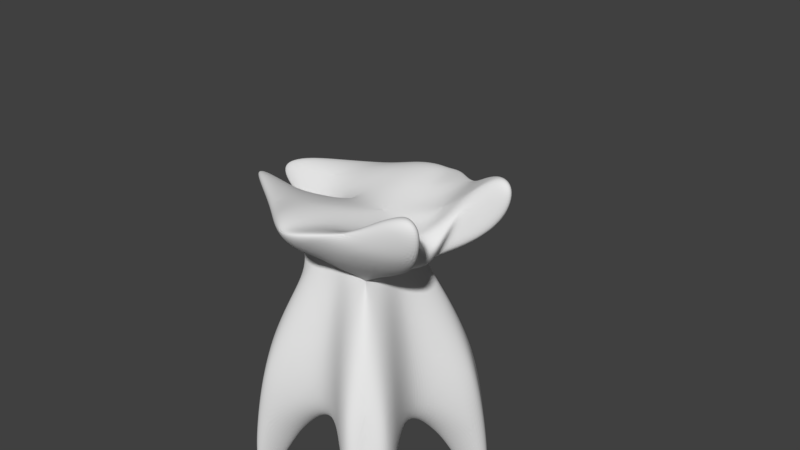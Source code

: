 # Source: enemy1.blend  (saved by Blender 2.79.0; exported with 4.5.12 LTS)
import bpy
from mathutils import Matrix  # noqa: F401  (used for matrix-valued properties, if any)

bpy.ops.wm.read_factory_settings(use_empty=True)
scene = bpy.context.scene
scene.name = 'Scene'

# ---- collections
col_collection_1 = bpy.data.collections.new('Collection 1'); scene.collection.children.link(col_collection_1)

# ---- materials (node trees are filled in below, after node groups)
mat_material = bpy.data.materials.new('Material')
mat_material.alpha_threshold = 0.0
mat_material.use_transparent_shadow = False
mat_material.roughness = 0.5
mat_material.line_color = (0.0, 0.0, 0.0, 1.0)

# ---- material node trees

# ---- world
world_world = bpy.data.worlds.new('World'); scene.world = world_world
world_world.color = (0.05088, 0.05088, 0.05088)
world_world.use_sun_shadow = False
world_world.sun_shadow_jitter_overblur = 0.0
world_world.cycles.sampling_method = 'MANUAL'

# ---- cameras
cam_camera = bpy.data.cameras.new('Camera')
cam_camera.clip_end = 100.0
cam_camera.lens = 35.0
cam_camera.sensor_width = 32.0
cam_camera.sensor_height = 18.0
cam_camera.ortho_scale = 7.314
cam_camera.dof.focus_distance = 0.0
cam_camera.dof.aperture_fstop = 128.0

# ---- meshes
me_cube = bpy.data.meshes.new('Cube')
me_cube.from_pydata([(1.369, 1.258, -2.495), (1.369, -1.308, -2.495), (-1.369, -1.308, -2.495), (-1.369, 1.258, -2.495), (1.736, 0.8213, 0.8225), (1.736, -0.8213, 0.8225), (-3.107, -0.09139, 0.3635), (-3.107, 0.06057, 0.3635), (0.6864, -0.006136, -0.8572), (1.194e-07, 0.6247, -0.8573), (0.4951, 0.4951, 0.0), (2.972e-08, -0.6617, -0.8572), (0.4951, -0.4951, 0.0), (-0.6864, -0.006136, -0.8572), (-0.4951, -0.4951, 0.0), (-0.4951, 0.4951, 0.0), (1.236, -5.364e-07, 0.1332), (0.06672, 1.726, 0.4162), (0.06672, -1.726, 0.4162), (-0.3335, 1.788e-07, 0.3213), (1.085e-07, 0.4951, 0.0), (-0.9828, 1.108e-07, 0.0), (-1.571e-07, -0.4951, 0.0), (0.4951, -1.548e-07, 0.0), (0.2538, -1.788e-07, 0.3337), (5.96e-08, 1.192e-07, -0.8293), (1.553, -0.9125, -1.312), (-0.9856, 1.43, -1.312), (-0.9856, -1.48, -1.312), (-1.553, 0.8633, -1.312), (1.553, 0.8633, -1.312), (0.9856, 1.43, -1.312), (1.0, 1.0, -0.5), (0.9856, -1.48, -1.312), (1.0, -1.0, -0.5), (-1.553, -0.9125, -1.312), (-1.0, -1.0, -0.5), (-1.0, 1.0, -0.5), (-0.2476, 0.4951, 0.0), (0.2476, 0.4951, 0.0), (1.487e-07, 0.6652, -0.5), (-0.4951, 0.2476, 0.0), (-0.4951, -0.2476, 0.0), (-0.6652, 1.884e-07, -0.5), (-0.2476, -0.4951, 0.0), (0.2476, -0.4951, 0.0), (-8.914e-08, -0.6652, -0.5), (0.4951, -0.2476, 0.0), (0.4951, 0.2476, 0.0), (0.6652, -1.09e-07, -0.5), (-0.457, -0.005835, -1.105), (0.457, -0.005835, -1.105), (8.034e-08, 0.3929, -1.106), (3.334e-08, -0.4304, -1.105), (0.619, -0.5823, -1.312), (0.619, 0.5331, -1.312), (-0.619, 0.5331, -1.312), (1.0, 0.5, -0.5), (1.0, -0.5, -0.5), (0.5, -1.0, -0.5), (-0.5, -1.0, -0.5), (-1.0, -0.5, -0.5), (-1.0, 0.5, -0.5), (0.5, 1.0, -0.5), (-0.5, 1.0, -0.5), (-0.619, -0.5823, -1.312), (-1.032, 0.2657, 0.3424), (-0.643, 0.8935, 0.3899), (-1.032, -0.2811, 0.3424), (-0.643, -0.9089, 0.3899), (-0.1223, -0.8632, 0.4813), (-0.1223, 0.8632, 0.4813), (2.037, 0.7476, 0.4112), (0.2476, -1.111, 0.2081), (0.8717, -3.576e-07, 0.2334), (0.2538, -0.8632, 0.3749), (1.118, 0.5, 0.4778), (0.7538, 1.137, 0.4797), (2.037, -0.7476, 0.4112), (0.7538, -1.137, 0.4797), (1.118, -0.5, 0.4778), (0.2538, 0.8632, 0.3749), (0.7538, 0.5, 0.3015), (0.7538, -0.5, 0.3015), (0.8655, 0.2476, 0.06658), (0.8655, -0.2476, 0.06658), (0.2476, 1.111, 0.2081)], [(12, 19), (15, 67), (14, 69)], [(30, 55, 0), (10, 86, 72), (41, 21, 7), (21, 42, 6), (15, 41, 7), (68, 19, 21), (42, 14, 6), (63, 31, 9, 40), (62, 41, 15, 37), (61, 42, 21, 43), (15, 7, 67, 17), (60, 44, 14, 36), (59, 45, 22, 46), (19, 68, 70), (58, 47, 12, 34), (57, 48, 23, 49), (19, 70, 24), (14, 18, 69, 6), (19, 71, 66), (56, 50, 13, 29), (55, 51, 25, 52), (54, 33, 11, 53), (51, 54, 53, 25), (8, 26, 54, 51), (35, 65, 2), (31, 55, 52, 9), (2, 65, 28), (30, 8, 51, 55), (9, 52, 56, 27), (52, 25, 50, 56), (30, 57, 49, 8), (34, 26, 58), (32, 10, 48, 57), (59, 33, 34), (8, 49, 58, 26), (49, 23, 47, 58), (33, 59, 46, 11), (30, 0, 32), (34, 12, 45, 59), (31, 32, 0), (11, 46, 60, 28), (46, 22, 44, 60), (35, 61, 43, 13), (31, 63, 32), (36, 14, 42, 61), (37, 29, 62), (13, 43, 62, 29), (43, 21, 41, 62), (39, 63, 40, 20), (10, 32, 63, 39), (30, 32, 57), (38, 64, 37, 15), (20, 40, 64, 38), (40, 9, 27, 64), (50, 65, 35, 13), (25, 53, 65, 50), (53, 11, 28, 65), (86, 10, 20), (10, 72, 84), (16, 76, 74), (24, 82, 81), (16, 74, 80), (24, 75, 83), (18, 73, 79), (12, 85, 78), (73, 14, 22), (85, 12, 10, 84), (73, 22, 12), (66, 21, 19), (64, 27, 37), (37, 27, 3), (29, 3, 56), (56, 3, 27), (29, 37, 3), (26, 34, 1), (33, 1, 34), (61, 35, 36), (36, 28, 60), (28, 36, 2), (35, 2, 36), (31, 0, 55), (1, 54, 26), (33, 54, 1), (66, 67, 7), (66, 71, 67), (71, 17, 67), (70, 69, 18), (70, 68, 69), (68, 6, 69), (21, 6, 68), (21, 66, 7), (19, 24, 71), (73, 18, 14), (16, 85, 84), (78, 80, 5), (78, 85, 80), (85, 16, 80), (79, 78, 5), (79, 73, 78), (73, 12, 78), (83, 79, 5), (83, 75, 79), (75, 18, 79), (80, 83, 5), (80, 74, 83), (74, 24, 83), (81, 77, 17), (81, 82, 77), (82, 4, 77), (74, 82, 24), (74, 76, 82), (76, 4, 82), (84, 76, 16), (84, 72, 76), (72, 4, 76), (72, 77, 4), (72, 86, 77), (86, 17, 77), (86, 20, 15), (17, 86, 15), (81, 71, 24), (71, 81, 17), (70, 18, 75), (75, 24, 70)])
me_cube.materials.append(mat_material)
me_cube.use_remesh_preserve_volume = False
me_cube.use_remesh_preserve_attributes = False
me_cube.use_mirror_vertex_groups = False
me_cube.update()

# ---- objects
ob_cube = bpy.data.objects.new('Cube', me_cube)
ob_camera = bpy.data.objects.new('Camera', cam_camera)

# ---- transforms, parenting, visibility, modifiers, constraints
ob_cube.location = (0.0, 0.0, 0.0)
ob_cube.scale = (1.0, 1.0, 2.099)
ob_cube.lock_rotations_4d = False
ob_cube.empty_display_type = 'ARROWS'
ob_cube.lineart.crease_threshold = 0.0
_m = ob_cube.modifiers.new('Subsurf', 'SUBSURF')
_m.uv_smooth = 'PRESERVE_CORNERS'
_m.levels = 0
_m.render_levels = 4
_m.show_only_control_edges = False
ob_camera.location = (7.481, -6.508, 5.344)
ob_camera.rotation_euler = (1.109, 0.0, 0.8149)
ob_camera.lock_rotations_4d = False
ob_camera.empty_display_type = 'ARROWS'
ob_camera.color = (0.0, 0.0, 0.0, 0.0)
ob_camera.display_type = 'WIRE'
ob_camera.lineart.crease_threshold = 0.0

# ---- collection membership
col_collection_1.objects.link(ob_cube)
col_collection_1.objects.link(ob_camera)

# ---- scene / render settings (as saved in the file)
scene.camera = ob_camera
scene.frame_start = 1; scene.frame_end = 250; scene.frame_set(1)
scene.render.engine = 'BLENDER_EEVEE_NEXT'
scene.render.resolution_percentage = 50
scene.render.dither_intensity = 0.0
scene.cycles.use_denoising = False
scene.cycles.samples = 128
scene.cycles.sampling_pattern = 'TABULATED_SOBOL'
scene.cycles.use_adaptive_sampling = False
scene.cycles.use_light_tree = False
scene.cycles.blur_glossy = 0.0
scene.cycles.sample_clamp_indirect = 0.0
scene.view_settings.view_transform = 'Standard'
bpy.context.view_layer.update()

# ---- added for rendering (the .blend has no usable light): sun
light_auto_sun = bpy.data.lights.new('AutoSun', 'SUN')
light_auto_sun.energy = 3.0
light_auto_sun.angle = 0.0523599
ob_auto_sun = bpy.data.objects.new('AutoSun', light_auto_sun)
scene.collection.objects.link(ob_auto_sun)
ob_auto_sun.rotation_euler = (0.872665, 0.174533, 0.523599)
bpy.context.view_layer.update()

